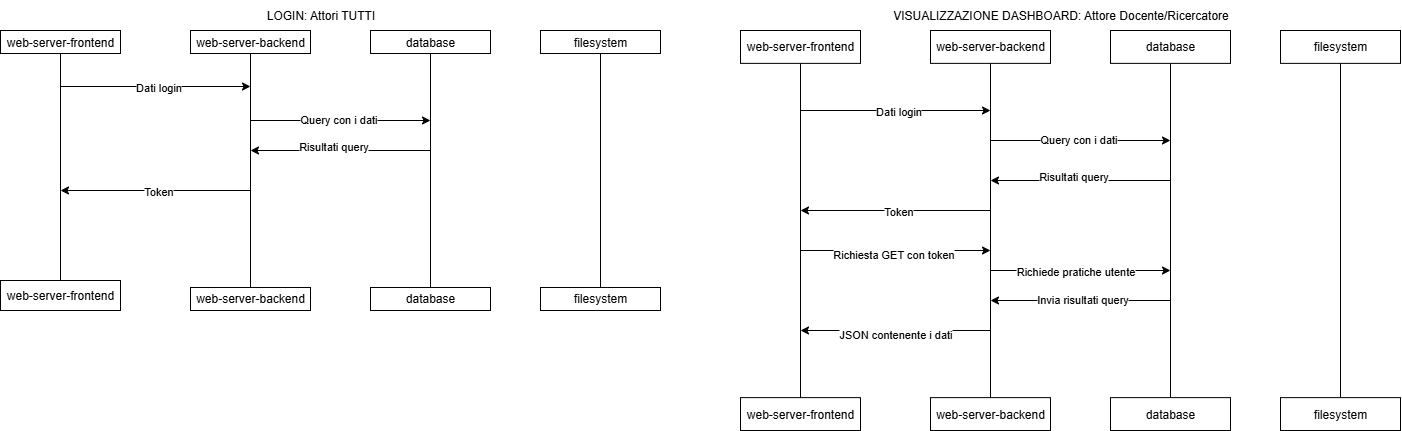

The diagram above was exported from draw.io. Its source (the exported page's mxGraphModel, read from the mxfile embedded in the PNG):
<mxGraphModel dx="6037" dy="2635" grid="1" gridSize="10" guides="1" tooltips="1" connect="1" arrows="1" fold="1" page="1" pageScale="1" pageWidth="827" pageHeight="1169" math="0" shadow="0">
  <root>
    <mxCell id="0" />
    <mxCell id="1" parent="0" />
    <mxCell id="VNb_si1xilcCKqof_ooZ-60" value="" style="group" vertex="1" connectable="0" parent="1">
      <mxGeometry x="460" y="10" width="660" height="430" as="geometry" />
    </mxCell>
    <mxCell id="VNb_si1xilcCKqof_ooZ-2" value="" style="group" connectable="0" vertex="1" parent="VNb_si1xilcCKqof_ooZ-60">
      <mxGeometry y="30" width="120" height="400" as="geometry" />
    </mxCell>
    <mxCell id="VNb_si1xilcCKqof_ooZ-3" value="web-server-frontend" style="rounded=0;whiteSpace=wrap;html=1;" vertex="1" parent="VNb_si1xilcCKqof_ooZ-2">
      <mxGeometry width="120" height="32.87671232876713" as="geometry" />
    </mxCell>
    <mxCell id="VNb_si1xilcCKqof_ooZ-4" value="web-server-frontend" style="rounded=0;whiteSpace=wrap;html=1;" vertex="1" parent="VNb_si1xilcCKqof_ooZ-2">
      <mxGeometry y="367.1232876712329" width="120" height="32.87671232876713" as="geometry" />
    </mxCell>
    <mxCell id="VNb_si1xilcCKqof_ooZ-5" value="" style="endArrow=none;html=1;rounded=0;entryX=0.5;entryY=1;entryDx=0;entryDy=0;exitX=0.5;exitY=0;exitDx=0;exitDy=0;" edge="1" parent="VNb_si1xilcCKqof_ooZ-2" source="VNb_si1xilcCKqof_ooZ-4" target="VNb_si1xilcCKqof_ooZ-3">
      <mxGeometry width="50" height="50" relative="1" as="geometry">
        <mxPoint x="210" y="389.04109589041093" as="sourcePoint" />
        <mxPoint x="260" y="361.6438356164384" as="targetPoint" />
      </mxGeometry>
    </mxCell>
    <mxCell id="VNb_si1xilcCKqof_ooZ-8" value="" style="group" connectable="0" vertex="1" parent="VNb_si1xilcCKqof_ooZ-60">
      <mxGeometry x="190" y="30" width="120" height="400" as="geometry" />
    </mxCell>
    <mxCell id="VNb_si1xilcCKqof_ooZ-9" value="web-server-backend" style="rounded=0;whiteSpace=wrap;html=1;" vertex="1" parent="VNb_si1xilcCKqof_ooZ-8">
      <mxGeometry width="120" height="32.87671232876712" as="geometry" />
    </mxCell>
    <mxCell id="VNb_si1xilcCKqof_ooZ-10" value="web-server-backend" style="rounded=0;whiteSpace=wrap;html=1;" vertex="1" parent="VNb_si1xilcCKqof_ooZ-8">
      <mxGeometry y="367.12328767123284" width="120" height="32.87671232876712" as="geometry" />
    </mxCell>
    <mxCell id="VNb_si1xilcCKqof_ooZ-11" value="" style="endArrow=none;html=1;rounded=0;entryX=0.5;entryY=1;entryDx=0;entryDy=0;exitX=0.5;exitY=0;exitDx=0;exitDy=0;" edge="1" parent="VNb_si1xilcCKqof_ooZ-8" source="VNb_si1xilcCKqof_ooZ-10" target="VNb_si1xilcCKqof_ooZ-9">
      <mxGeometry width="50" height="50" relative="1" as="geometry">
        <mxPoint x="210" y="389.04109589041093" as="sourcePoint" />
        <mxPoint x="260" y="361.6438356164383" as="targetPoint" />
      </mxGeometry>
    </mxCell>
    <mxCell id="VNb_si1xilcCKqof_ooZ-12" value="" style="endArrow=classic;html=1;rounded=0;" edge="1" parent="VNb_si1xilcCKqof_ooZ-8">
      <mxGeometry width="50" height="50" relative="1" as="geometry">
        <mxPoint x="60" y="180.00013698630136" as="sourcePoint" />
        <mxPoint x="-130" y="180.00013698630136" as="targetPoint" />
      </mxGeometry>
    </mxCell>
    <mxCell id="VNb_si1xilcCKqof_ooZ-13" value="Token" style="edgeLabel;html=1;align=center;verticalAlign=middle;resizable=0;points=[];" connectable="0" vertex="1" parent="VNb_si1xilcCKqof_ooZ-12">
      <mxGeometry x="0.0211" y="-2" relative="1" as="geometry">
        <mxPoint as="offset" />
      </mxGeometry>
    </mxCell>
    <mxCell id="VNb_si1xilcCKqof_ooZ-27" value="" style="endArrow=classic;html=1;rounded=0;" edge="1" parent="VNb_si1xilcCKqof_ooZ-8">
      <mxGeometry width="50" height="50" relative="1" as="geometry">
        <mxPoint x="-130" y="80" as="sourcePoint" />
        <mxPoint x="60" y="80" as="targetPoint" />
      </mxGeometry>
    </mxCell>
    <mxCell id="VNb_si1xilcCKqof_ooZ-28" value="Dati login" style="edgeLabel;html=1;align=center;verticalAlign=middle;resizable=0;points=[];" connectable="0" vertex="1" parent="VNb_si1xilcCKqof_ooZ-27">
      <mxGeometry x="-0.0105" y="2" relative="1" as="geometry">
        <mxPoint as="offset" />
      </mxGeometry>
    </mxCell>
    <mxCell id="VNb_si1xilcCKqof_ooZ-34" value="" style="endArrow=classic;html=1;rounded=0;" edge="1" parent="VNb_si1xilcCKqof_ooZ-8">
      <mxGeometry width="50" height="50" relative="1" as="geometry">
        <mxPoint x="-130" y="220" as="sourcePoint" />
        <mxPoint x="60" y="220" as="targetPoint" />
      </mxGeometry>
    </mxCell>
    <mxCell id="VNb_si1xilcCKqof_ooZ-35" value="Richiesta GET con token" style="edgeLabel;html=1;align=center;verticalAlign=middle;resizable=0;points=[];" connectable="0" vertex="1" parent="VNb_si1xilcCKqof_ooZ-34">
      <mxGeometry x="-0.0421" y="-1" relative="1" as="geometry">
        <mxPoint as="offset" />
      </mxGeometry>
    </mxCell>
    <mxCell id="VNb_si1xilcCKqof_ooZ-19" value="" style="group" connectable="0" vertex="1" parent="VNb_si1xilcCKqof_ooZ-60">
      <mxGeometry x="370" y="30" width="120" height="400" as="geometry" />
    </mxCell>
    <mxCell id="VNb_si1xilcCKqof_ooZ-20" value="database" style="rounded=0;whiteSpace=wrap;html=1;" vertex="1" parent="VNb_si1xilcCKqof_ooZ-19">
      <mxGeometry width="120" height="32.87671232876712" as="geometry" />
    </mxCell>
    <mxCell id="VNb_si1xilcCKqof_ooZ-21" value="database" style="rounded=0;whiteSpace=wrap;html=1;" vertex="1" parent="VNb_si1xilcCKqof_ooZ-19">
      <mxGeometry y="367.12328767123284" width="120" height="32.87671232876712" as="geometry" />
    </mxCell>
    <mxCell id="VNb_si1xilcCKqof_ooZ-22" value="" style="endArrow=none;html=1;rounded=0;entryX=0.5;entryY=1;entryDx=0;entryDy=0;exitX=0.5;exitY=0;exitDx=0;exitDy=0;" edge="1" parent="VNb_si1xilcCKqof_ooZ-19" source="VNb_si1xilcCKqof_ooZ-21" target="VNb_si1xilcCKqof_ooZ-20">
      <mxGeometry width="50" height="50" relative="1" as="geometry">
        <mxPoint x="210" y="389.04109589041093" as="sourcePoint" />
        <mxPoint x="260" y="361.6438356164383" as="targetPoint" />
      </mxGeometry>
    </mxCell>
    <mxCell id="VNb_si1xilcCKqof_ooZ-29" value="" style="endArrow=classic;html=1;rounded=0;" edge="1" parent="VNb_si1xilcCKqof_ooZ-19">
      <mxGeometry width="50" height="50" relative="1" as="geometry">
        <mxPoint x="-120" y="110" as="sourcePoint" />
        <mxPoint x="60" y="110" as="targetPoint" />
      </mxGeometry>
    </mxCell>
    <mxCell id="VNb_si1xilcCKqof_ooZ-30" value="Text" style="edgeLabel;html=1;align=center;verticalAlign=middle;resizable=0;points=[];" connectable="0" vertex="1" parent="VNb_si1xilcCKqof_ooZ-29">
      <mxGeometry x="-0.1" y="2" relative="1" as="geometry">
        <mxPoint as="offset" />
      </mxGeometry>
    </mxCell>
    <mxCell id="VNb_si1xilcCKqof_ooZ-31" value="Query con i dati" style="edgeLabel;html=1;align=center;verticalAlign=middle;resizable=0;points=[];" connectable="0" vertex="1" parent="VNb_si1xilcCKqof_ooZ-29">
      <mxGeometry x="-0.0778" y="4" relative="1" as="geometry">
        <mxPoint as="offset" />
      </mxGeometry>
    </mxCell>
    <mxCell id="VNb_si1xilcCKqof_ooZ-32" value="" style="endArrow=classic;html=1;rounded=0;" edge="1" parent="VNb_si1xilcCKqof_ooZ-19">
      <mxGeometry width="50" height="50" relative="1" as="geometry">
        <mxPoint x="60" y="150" as="sourcePoint" />
        <mxPoint x="-120" y="150" as="targetPoint" />
      </mxGeometry>
    </mxCell>
    <mxCell id="VNb_si1xilcCKqof_ooZ-33" value="Risultati query" style="edgeLabel;html=1;align=center;verticalAlign=middle;resizable=0;points=[];" connectable="0" vertex="1" parent="VNb_si1xilcCKqof_ooZ-32">
      <mxGeometry x="0.1111" y="5" relative="1" as="geometry">
        <mxPoint y="-12" as="offset" />
      </mxGeometry>
    </mxCell>
    <mxCell id="VNb_si1xilcCKqof_ooZ-23" value="" style="group" connectable="0" vertex="1" parent="VNb_si1xilcCKqof_ooZ-60">
      <mxGeometry x="540" y="30" width="120" height="400" as="geometry" />
    </mxCell>
    <mxCell id="VNb_si1xilcCKqof_ooZ-24" value="filesystem" style="rounded=0;whiteSpace=wrap;html=1;" vertex="1" parent="VNb_si1xilcCKqof_ooZ-23">
      <mxGeometry width="120" height="32.87671232876712" as="geometry" />
    </mxCell>
    <mxCell id="VNb_si1xilcCKqof_ooZ-25" value="filesystem" style="rounded=0;whiteSpace=wrap;html=1;" vertex="1" parent="VNb_si1xilcCKqof_ooZ-23">
      <mxGeometry y="367.12328767123284" width="120" height="32.87671232876712" as="geometry" />
    </mxCell>
    <mxCell id="VNb_si1xilcCKqof_ooZ-26" value="" style="endArrow=none;html=1;rounded=0;entryX=0.5;entryY=1;entryDx=0;entryDy=0;exitX=0.5;exitY=0;exitDx=0;exitDy=0;" edge="1" parent="VNb_si1xilcCKqof_ooZ-23" source="VNb_si1xilcCKqof_ooZ-25" target="VNb_si1xilcCKqof_ooZ-24">
      <mxGeometry width="50" height="50" relative="1" as="geometry">
        <mxPoint x="210" y="389.04109589041093" as="sourcePoint" />
        <mxPoint x="260" y="361.6438356164383" as="targetPoint" />
      </mxGeometry>
    </mxCell>
    <mxCell id="VNb_si1xilcCKqof_ooZ-36" value="" style="endArrow=classic;html=1;rounded=0;" edge="1" parent="VNb_si1xilcCKqof_ooZ-60">
      <mxGeometry width="50" height="50" relative="1" as="geometry">
        <mxPoint x="250" y="270" as="sourcePoint" />
        <mxPoint x="430" y="270" as="targetPoint" />
      </mxGeometry>
    </mxCell>
    <mxCell id="VNb_si1xilcCKqof_ooZ-37" value="Richiede pratiche utente" style="edgeLabel;html=1;align=center;verticalAlign=middle;resizable=0;points=[];" connectable="0" vertex="1" parent="VNb_si1xilcCKqof_ooZ-36">
      <mxGeometry x="-0.1333" y="1" relative="1" as="geometry">
        <mxPoint x="2" as="offset" />
      </mxGeometry>
    </mxCell>
    <mxCell id="VNb_si1xilcCKqof_ooZ-38" value="" style="endArrow=classic;html=1;rounded=0;" edge="1" parent="VNb_si1xilcCKqof_ooZ-60">
      <mxGeometry width="50" height="50" relative="1" as="geometry">
        <mxPoint x="430" y="300" as="sourcePoint" />
        <mxPoint x="250" y="300" as="targetPoint" />
      </mxGeometry>
    </mxCell>
    <mxCell id="VNb_si1xilcCKqof_ooZ-39" value="Invia risultati query" style="edgeLabel;html=1;align=center;verticalAlign=middle;resizable=0;points=[];" connectable="0" vertex="1" parent="VNb_si1xilcCKqof_ooZ-38">
      <mxGeometry x="0.1556" y="-3" relative="1" as="geometry">
        <mxPoint x="14" as="offset" />
      </mxGeometry>
    </mxCell>
    <mxCell id="VNb_si1xilcCKqof_ooZ-40" value="" style="endArrow=classic;html=1;rounded=0;" edge="1" parent="VNb_si1xilcCKqof_ooZ-60">
      <mxGeometry width="50" height="50" relative="1" as="geometry">
        <mxPoint x="250" y="330" as="sourcePoint" />
        <mxPoint x="60" y="330" as="targetPoint" />
      </mxGeometry>
    </mxCell>
    <mxCell id="VNb_si1xilcCKqof_ooZ-41" value="JSON contenente i dati" style="edgeLabel;html=1;align=center;verticalAlign=middle;resizable=0;points=[];" connectable="0" vertex="1" parent="VNb_si1xilcCKqof_ooZ-40">
      <mxGeometry x="0.1263" y="2" relative="1" as="geometry">
        <mxPoint x="7" as="offset" />
      </mxGeometry>
    </mxCell>
    <mxCell id="VNb_si1xilcCKqof_ooZ-42" value="VISUALIZZAZIONE DASHBOARD: Attore Docente/Ricercatore" style="text;html=1;align=center;verticalAlign=middle;resizable=0;points=[];autosize=1;strokeColor=none;fillColor=none;" vertex="1" parent="VNb_si1xilcCKqof_ooZ-60">
      <mxGeometry x="140" width="360" height="30" as="geometry" />
    </mxCell>
    <mxCell id="VNb_si1xilcCKqof_ooZ-61" value="" style="group" connectable="0" vertex="1" parent="1">
      <mxGeometry x="-280" y="40" width="120" height="280" as="geometry" />
    </mxCell>
    <mxCell id="VNb_si1xilcCKqof_ooZ-62" value="web-server-frontend" style="rounded=0;whiteSpace=wrap;html=1;" vertex="1" parent="VNb_si1xilcCKqof_ooZ-61">
      <mxGeometry width="120" height="23.013698630136986" as="geometry" />
    </mxCell>
    <mxCell id="VNb_si1xilcCKqof_ooZ-63" value="web-server-frontend" style="rounded=0;whiteSpace=wrap;html=1;" vertex="1" parent="VNb_si1xilcCKqof_ooZ-61">
      <mxGeometry y="250" width="120" height="30" as="geometry" />
    </mxCell>
    <mxCell id="VNb_si1xilcCKqof_ooZ-64" value="" style="endArrow=none;html=1;rounded=0;entryX=0.5;entryY=1;entryDx=0;entryDy=0;exitX=0.5;exitY=0;exitDx=0;exitDy=0;" edge="1" parent="VNb_si1xilcCKqof_ooZ-61" source="VNb_si1xilcCKqof_ooZ-63" target="VNb_si1xilcCKqof_ooZ-62">
      <mxGeometry width="50" height="50" relative="1" as="geometry">
        <mxPoint x="210" y="272.32876712328766" as="sourcePoint" />
        <mxPoint x="260" y="253.1506849315069" as="targetPoint" />
      </mxGeometry>
    </mxCell>
    <mxCell id="VNb_si1xilcCKqof_ooZ-65" value="" style="group" connectable="0" vertex="1" parent="1">
      <mxGeometry x="-90" y="40" width="120" height="280" as="geometry" />
    </mxCell>
    <mxCell id="VNb_si1xilcCKqof_ooZ-66" value="web-server-backend" style="rounded=0;whiteSpace=wrap;html=1;" vertex="1" parent="VNb_si1xilcCKqof_ooZ-65">
      <mxGeometry width="120" height="23.013698630136982" as="geometry" />
    </mxCell>
    <mxCell id="VNb_si1xilcCKqof_ooZ-67" value="web-server-backend" style="rounded=0;whiteSpace=wrap;html=1;" vertex="1" parent="VNb_si1xilcCKqof_ooZ-65">
      <mxGeometry y="256.986301369863" width="120" height="23.013698630136982" as="geometry" />
    </mxCell>
    <mxCell id="VNb_si1xilcCKqof_ooZ-68" value="" style="endArrow=none;html=1;rounded=0;entryX=0.5;entryY=1;entryDx=0;entryDy=0;exitX=0.5;exitY=0;exitDx=0;exitDy=0;" edge="1" parent="VNb_si1xilcCKqof_ooZ-65" source="VNb_si1xilcCKqof_ooZ-67" target="VNb_si1xilcCKqof_ooZ-66">
      <mxGeometry width="50" height="50" relative="1" as="geometry">
        <mxPoint x="210" y="272.3287671232876" as="sourcePoint" />
        <mxPoint x="260" y="253.1506849315068" as="targetPoint" />
      </mxGeometry>
    </mxCell>
    <mxCell id="VNb_si1xilcCKqof_ooZ-69" value="" style="endArrow=classic;html=1;rounded=0;" edge="1" parent="VNb_si1xilcCKqof_ooZ-65">
      <mxGeometry width="50" height="50" relative="1" as="geometry">
        <mxPoint x="60" y="160.00009589041093" as="sourcePoint" />
        <mxPoint x="-130" y="160.00009589041093" as="targetPoint" />
      </mxGeometry>
    </mxCell>
    <mxCell id="VNb_si1xilcCKqof_ooZ-70" value="Token" style="edgeLabel;html=1;align=center;verticalAlign=middle;resizable=0;points=[];" connectable="0" vertex="1" parent="VNb_si1xilcCKqof_ooZ-69">
      <mxGeometry x="0.0211" y="-2" relative="1" as="geometry">
        <mxPoint as="offset" />
      </mxGeometry>
    </mxCell>
    <mxCell id="VNb_si1xilcCKqof_ooZ-79" value="" style="endArrow=classic;html=1;rounded=0;" edge="1" parent="VNb_si1xilcCKqof_ooZ-65">
      <mxGeometry width="50" height="50" relative="1" as="geometry">
        <mxPoint x="-130" y="56" as="sourcePoint" />
        <mxPoint x="60" y="56" as="targetPoint" />
      </mxGeometry>
    </mxCell>
    <mxCell id="VNb_si1xilcCKqof_ooZ-80" value="Dati login" style="edgeLabel;html=1;align=center;verticalAlign=middle;resizable=0;points=[];" connectable="0" vertex="1" parent="VNb_si1xilcCKqof_ooZ-79">
      <mxGeometry x="-0.0105" y="2" relative="1" as="geometry">
        <mxPoint as="offset" />
      </mxGeometry>
    </mxCell>
    <mxCell id="VNb_si1xilcCKqof_ooZ-84" value="" style="endArrow=classic;html=1;rounded=0;" edge="1" parent="VNb_si1xilcCKqof_ooZ-65">
      <mxGeometry width="50" height="50" relative="1" as="geometry">
        <mxPoint x="240" y="120" as="sourcePoint" />
        <mxPoint x="60" y="120" as="targetPoint" />
      </mxGeometry>
    </mxCell>
    <mxCell id="VNb_si1xilcCKqof_ooZ-85" value="Risultati query" style="edgeLabel;html=1;align=center;verticalAlign=middle;resizable=0;points=[];" connectable="0" vertex="1" parent="VNb_si1xilcCKqof_ooZ-84">
      <mxGeometry x="0.1111" y="5" relative="1" as="geometry">
        <mxPoint y="-12" as="offset" />
      </mxGeometry>
    </mxCell>
    <mxCell id="VNb_si1xilcCKqof_ooZ-71" value="" style="group" connectable="0" vertex="1" parent="1">
      <mxGeometry x="90" y="40" width="120" height="280" as="geometry" />
    </mxCell>
    <mxCell id="VNb_si1xilcCKqof_ooZ-72" value="database" style="rounded=0;whiteSpace=wrap;html=1;" vertex="1" parent="VNb_si1xilcCKqof_ooZ-71">
      <mxGeometry width="120" height="23.013698630136982" as="geometry" />
    </mxCell>
    <mxCell id="VNb_si1xilcCKqof_ooZ-73" value="database" style="rounded=0;whiteSpace=wrap;html=1;" vertex="1" parent="VNb_si1xilcCKqof_ooZ-71">
      <mxGeometry y="256.986301369863" width="120" height="23.013698630136982" as="geometry" />
    </mxCell>
    <mxCell id="VNb_si1xilcCKqof_ooZ-74" value="" style="endArrow=none;html=1;rounded=0;entryX=0.5;entryY=1;entryDx=0;entryDy=0;exitX=0.5;exitY=0;exitDx=0;exitDy=0;" edge="1" parent="VNb_si1xilcCKqof_ooZ-71" source="VNb_si1xilcCKqof_ooZ-73" target="VNb_si1xilcCKqof_ooZ-72">
      <mxGeometry width="50" height="50" relative="1" as="geometry">
        <mxPoint x="210" y="272.3287671232876" as="sourcePoint" />
        <mxPoint x="260" y="253.1506849315068" as="targetPoint" />
      </mxGeometry>
    </mxCell>
    <mxCell id="VNb_si1xilcCKqof_ooZ-81" value="" style="endArrow=classic;html=1;rounded=0;" edge="1" parent="VNb_si1xilcCKqof_ooZ-71">
      <mxGeometry width="50" height="50" relative="1" as="geometry">
        <mxPoint x="-120" y="90" as="sourcePoint" />
        <mxPoint x="60" y="90" as="targetPoint" />
      </mxGeometry>
    </mxCell>
    <mxCell id="VNb_si1xilcCKqof_ooZ-82" value="Text" style="edgeLabel;html=1;align=center;verticalAlign=middle;resizable=0;points=[];" connectable="0" vertex="1" parent="VNb_si1xilcCKqof_ooZ-81">
      <mxGeometry x="-0.1" y="2" relative="1" as="geometry">
        <mxPoint as="offset" />
      </mxGeometry>
    </mxCell>
    <mxCell id="VNb_si1xilcCKqof_ooZ-83" value="Query con i dati" style="edgeLabel;html=1;align=center;verticalAlign=middle;resizable=0;points=[];" connectable="0" vertex="1" parent="VNb_si1xilcCKqof_ooZ-81">
      <mxGeometry x="-0.0778" y="4" relative="1" as="geometry">
        <mxPoint as="offset" />
      </mxGeometry>
    </mxCell>
    <mxCell id="VNb_si1xilcCKqof_ooZ-75" value="" style="group" connectable="0" vertex="1" parent="1">
      <mxGeometry x="260" y="40" width="120" height="280" as="geometry" />
    </mxCell>
    <mxCell id="VNb_si1xilcCKqof_ooZ-76" value="filesystem" style="rounded=0;whiteSpace=wrap;html=1;" vertex="1" parent="VNb_si1xilcCKqof_ooZ-75">
      <mxGeometry width="120" height="23.013698630136982" as="geometry" />
    </mxCell>
    <mxCell id="VNb_si1xilcCKqof_ooZ-77" value="filesystem" style="rounded=0;whiteSpace=wrap;html=1;" vertex="1" parent="VNb_si1xilcCKqof_ooZ-75">
      <mxGeometry y="256.986301369863" width="120" height="23.013698630136982" as="geometry" />
    </mxCell>
    <mxCell id="VNb_si1xilcCKqof_ooZ-78" value="" style="endArrow=none;html=1;rounded=0;entryX=0.5;entryY=1;entryDx=0;entryDy=0;exitX=0.5;exitY=0;exitDx=0;exitDy=0;" edge="1" parent="VNb_si1xilcCKqof_ooZ-75" source="VNb_si1xilcCKqof_ooZ-77" target="VNb_si1xilcCKqof_ooZ-76">
      <mxGeometry width="50" height="50" relative="1" as="geometry">
        <mxPoint x="210" y="272.3287671232876" as="sourcePoint" />
        <mxPoint x="260" y="253.1506849315068" as="targetPoint" />
      </mxGeometry>
    </mxCell>
    <mxCell id="VNb_si1xilcCKqof_ooZ-94" value="LOGIN: Attori TUTTI" style="text;html=1;align=center;verticalAlign=middle;resizable=0;points=[];autosize=1;strokeColor=none;fillColor=none;" vertex="1" parent="1">
      <mxGeometry x="-25" y="10" width="130" height="30" as="geometry" />
    </mxCell>
  </root>
</mxGraphModel>